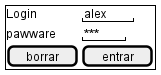

The diagram above was rendered by PlantUML. Its source (embedded in the PNG):
@startsalt clave
skinparam BackgroundColor palegreeen
{+
Login | " alex "
pawware | " *** "
[ borrar ] | [ entrar ]



}






@enduml